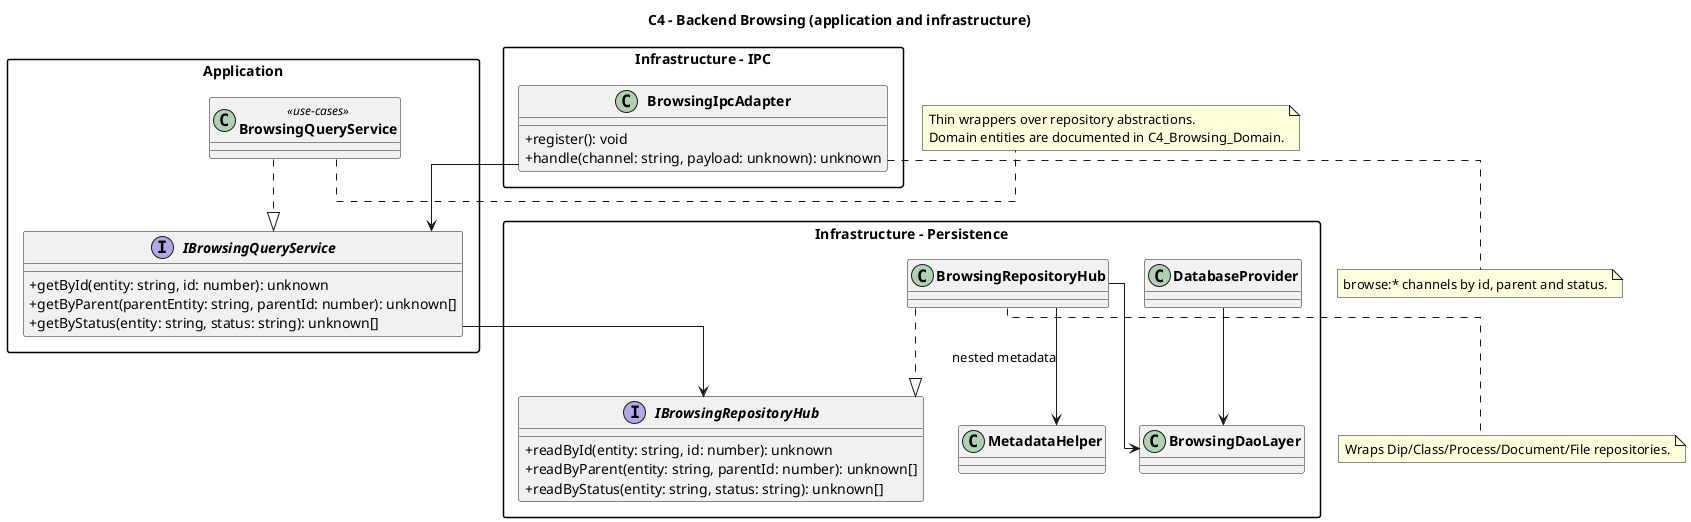

The diagram above was rendered by PlantUML. Its source (embedded in the PNG):
@startuml C4_Browsing_Backend

title C4 - Backend Browsing (application and infrastructure)

top to bottom direction
skinparam classAttributeIconSize 0
skinparam classFontStyle bold
skinparam packageStyle rectangle
skinparam linetype ortho

package "Application" {
  interface IBrowsingQueryService {
    +getById(entity: string, id: number): unknown
    +getByParent(parentEntity: string, parentId: number): unknown[]
    +getByStatus(entity: string, status: string): unknown[]
  }

  class BrowsingQueryService <<use-cases>>
}

package "Infrastructure - IPC" {
  class BrowsingIpcAdapter {
    +register(): void
    +handle(channel: string, payload: unknown): unknown
  }
}

package "Infrastructure - Persistence" {
  interface IBrowsingRepositoryHub {
    +readById(entity: string, id: number): unknown
    +readByParent(entity: string, parentId: number): unknown[]
    +readByStatus(entity: string, status: string): unknown[]
  }

  class BrowsingRepositoryHub
  class BrowsingDaoLayer
  class MetadataHelper
  class DatabaseProvider
}

BrowsingQueryService ..|> IBrowsingQueryService
BrowsingIpcAdapter -down-> IBrowsingQueryService
IBrowsingQueryService -down-> IBrowsingRepositoryHub
BrowsingRepositoryHub ..|> IBrowsingRepositoryHub
BrowsingRepositoryHub -down-> BrowsingDaoLayer
BrowsingRepositoryHub --> MetadataHelper : nested metadata
DatabaseProvider -down-> BrowsingDaoLayer

note bottom of BrowsingRepositoryHub
Wraps Dip/Class/Process/Document/File repositories.
end note

note right of BrowsingQueryService
Thin wrappers over repository abstractions.
Domain entities are documented in C4_Browsing_Domain.
end note

note bottom of BrowsingIpcAdapter
browse:* channels by id, parent and status.
end note

@enduml